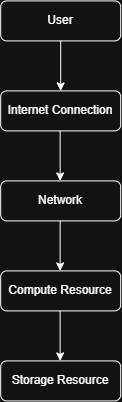

The diagram above was exported from draw.io. Its source (the exported page's mxGraphModel, read from the mxfile embedded in the PNG):
<mxGraphModel dx="1144" dy="624" grid="1" gridSize="10" guides="1" tooltips="1" connect="1" arrows="1" fold="1" page="1" pageScale="1" pageWidth="850" pageHeight="1100" math="0" shadow="0">
  <root>
    <mxCell id="0" />
    <mxCell id="1" parent="0" />
    <mxCell id="to83I1TQXgTa_O_hSJpW-1" parent="1" style="rounded=1;whiteSpace=wrap;html=1;" value="User" vertex="1">
      <mxGeometry height="40" width="120" x="370" y="280" as="geometry" />
    </mxCell>
    <mxCell id="to83I1TQXgTa_O_hSJpW-2" parent="1" style="rounded=1;whiteSpace=wrap;html=1;" value="Internet Connection" vertex="1">
      <mxGeometry height="40" width="120" x="370" y="370" as="geometry" />
    </mxCell>
    <mxCell id="to83I1TQXgTa_O_hSJpW-3" parent="1" style="rounded=1;whiteSpace=wrap;html=1;" value="Network" vertex="1">
      <mxGeometry height="40" width="120" x="370" y="460" as="geometry" />
    </mxCell>
    <mxCell id="to83I1TQXgTa_O_hSJpW-4" parent="1" style="rounded=1;whiteSpace=wrap;html=1;" value="Compute Resource" vertex="1">
      <mxGeometry height="40" width="120" x="370" y="550" as="geometry" />
    </mxCell>
    <mxCell id="to83I1TQXgTa_O_hSJpW-5" parent="1" style="rounded=1;whiteSpace=wrap;html=1;" value="Storage Resource" vertex="1">
      <mxGeometry height="40" width="120" x="370" y="640" as="geometry" />
    </mxCell>
    <mxCell id="to83I1TQXgTa_O_hSJpW-6" edge="1" parent="1" source="to83I1TQXgTa_O_hSJpW-1" style="endArrow=classic;html=1;rounded=0;" value="">
      <mxGeometry height="50" relative="1" width="50" as="geometry">
        <mxPoint x="380" y="420" as="sourcePoint" />
        <mxPoint x="430" y="370" as="targetPoint" />
      </mxGeometry>
    </mxCell>
    <mxCell id="to83I1TQXgTa_O_hSJpW-7" edge="1" parent="1" style="endArrow=classic;html=1;rounded=0;" value="">
      <mxGeometry height="50" relative="1" width="50" as="geometry">
        <mxPoint x="429.44" y="410" as="sourcePoint" />
        <mxPoint x="429.44" y="460" as="targetPoint" />
      </mxGeometry>
    </mxCell>
    <mxCell id="to83I1TQXgTa_O_hSJpW-8" edge="1" parent="1" style="endArrow=classic;html=1;rounded=0;" value="">
      <mxGeometry height="50" relative="1" width="50" as="geometry">
        <mxPoint x="429.44" y="500" as="sourcePoint" />
        <mxPoint x="429.44" y="550" as="targetPoint" />
      </mxGeometry>
    </mxCell>
    <mxCell id="to83I1TQXgTa_O_hSJpW-9" edge="1" parent="1" style="endArrow=classic;html=1;rounded=0;" value="">
      <mxGeometry height="50" relative="1" width="50" as="geometry">
        <mxPoint x="429.44" y="590" as="sourcePoint" />
        <mxPoint x="429.44" y="640" as="targetPoint" />
      </mxGeometry>
    </mxCell>
  </root>
</mxGraphModel>